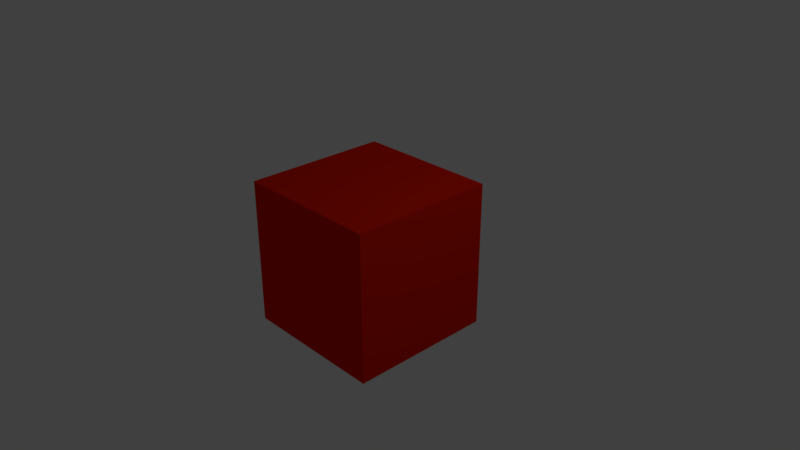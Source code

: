 # Source: Ennemi.blend  (saved by Blender 2.79.0; exported with 4.5.12 LTS)
import bpy
from mathutils import Matrix  # noqa: F401  (used for matrix-valued properties, if any)

bpy.ops.wm.read_factory_settings(use_empty=True)
scene = bpy.context.scene
scene.name = 'Scene'

# ---- collections
col_collection_1 = bpy.data.collections.new('Collection 1'); scene.collection.children.link(col_collection_1)

# ---- materials (node trees are filled in below, after node groups)
mat_material = bpy.data.materials.new('Material')
mat_material.alpha_threshold = 0.0
mat_material.use_transparent_shadow = False
mat_material.diffuse_color = (0.8, 0.01323, 0.0, 1.0)
mat_material.roughness = 0.5
mat_material.line_color = (0.0, 0.0, 0.0, 1.0)

# ---- material node trees

# ---- world
world_world = bpy.data.worlds.new('World'); scene.world = world_world
world_world.color = (0.05088, 0.05088, 0.05088)
world_world.use_sun_shadow = False
world_world.sun_shadow_jitter_overblur = 0.0
world_world.cycles.sampling_method = 'MANUAL'

# ---- cameras
cam_camera = bpy.data.cameras.new('Camera')
cam_camera.clip_end = 100.0
cam_camera.lens = 35.0
cam_camera.sensor_width = 32.0
cam_camera.sensor_height = 18.0
cam_camera.ortho_scale = 7.314
cam_camera.dof.focus_distance = 0.0
cam_camera.dof.aperture_fstop = 128.0

# ---- lights
light_lamp = bpy.data.lights.new('Lamp', 'POINT')
light_lamp.transmission_factor = 0.0
light_lamp.cutoff_distance = 30.0
light_lamp.energy = 100.0
light_lamp.shadow_buffer_clip_start = 1.001
light_lamp.shadow_soft_size = 0.1
light_lamp.shadow_maximum_resolution = 0.006
light_lamp.use_absolute_resolution = True

# ---- meshes
me_cube = bpy.data.meshes.new('Cube')
me_cube.from_pydata([(1.0, 1.0, -1.0), (1.0, -1.0, -1.0), (-1.0, -1.0, -1.0), (-1.0, 1.0, -1.0), (1.0, 1.0, 1.0), (1.0, -1.0, 1.0), (-1.0, -1.0, 1.0), (-1.0, 1.0, 1.0)], [], [(0, 1, 2, 3), (4, 7, 6, 5), (0, 4, 5, 1), (1, 5, 6, 2), (2, 6, 7, 3), (4, 0, 3, 7)])
me_cube.materials.append(mat_material)
me_cube.use_remesh_preserve_volume = False
me_cube.use_remesh_preserve_attributes = False
me_cube.use_mirror_vertex_groups = False
me_cube.update()

# ---- objects
ob_cube = bpy.data.objects.new('Cube', me_cube)
ob_lamp = bpy.data.objects.new('Lamp', light_lamp)
ob_camera = bpy.data.objects.new('Camera', cam_camera)

# ---- transforms, parenting, visibility, modifiers, constraints
ob_cube.location = (0.0, 0.0, 0.0)
ob_cube.lock_rotations_4d = False
ob_cube.empty_display_type = 'ARROWS'
ob_cube.lineart.crease_threshold = 0.0
ob_lamp.location = (4.076, 1.005, 5.904)
ob_lamp.rotation_euler = (0.6503, 0.05522, 1.866)
ob_lamp.lock_rotations_4d = False
ob_lamp.empty_display_type = 'ARROWS'
ob_lamp.color = (0.0, 0.0, 0.0, 0.0)
ob_lamp.lineart.crease_threshold = 0.0
ob_camera.location = (7.481, -6.508, 5.344)
ob_camera.rotation_euler = (1.109, 0.0, 0.8149)
ob_camera.lock_rotations_4d = False
ob_camera.empty_display_type = 'ARROWS'
ob_camera.color = (0.0, 0.0, 0.0, 0.0)
ob_camera.display_type = 'WIRE'
ob_camera.lineart.crease_threshold = 0.0

# ---- collection membership
col_collection_1.objects.link(ob_cube)
col_collection_1.objects.link(ob_lamp)
col_collection_1.objects.link(ob_camera)

# ---- scene / render settings (as saved in the file)
scene.camera = ob_camera
scene.frame_start = 1; scene.frame_end = 250; scene.frame_set(1)
scene.render.engine = 'BLENDER_EEVEE_NEXT'
scene.render.resolution_percentage = 50
scene.render.dither_intensity = 0.0
scene.cycles.use_denoising = False
scene.cycles.samples = 128
scene.cycles.sampling_pattern = 'TABULATED_SOBOL'
scene.cycles.use_adaptive_sampling = False
scene.cycles.use_light_tree = False
scene.cycles.blur_glossy = 0.0
scene.cycles.sample_clamp_indirect = 0.0
scene.view_settings.view_transform = 'Standard'
bpy.context.view_layer.update()
